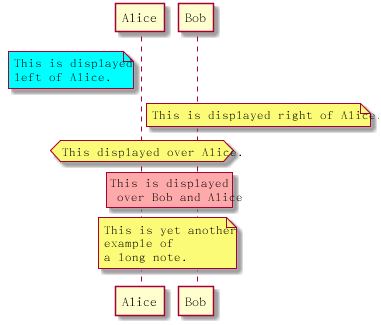

The diagram above was rendered by PlantUML. Its source (embedded in the PNG):
@startuml
participant Alice
participant Bob

note left of Alice #aqua
     This is displayed
     left of Alice.
end note

note right of Alice : This is displayed right of Alice.

hnote over Alice: This displayed over Alice.

rnote over Alice, Bob #FFAAAA: This is displayed\n over Bob and Alice

note over Bob, Alice
     This is yet another
     example of
     a long note.
end note

@enduml